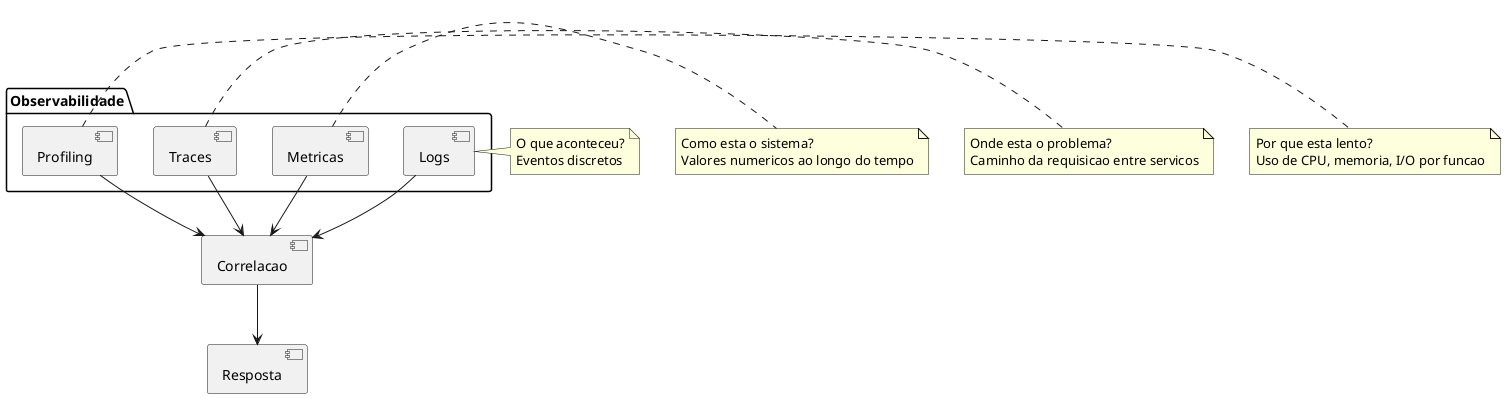

The diagram above was rendered by PlantUML. Its source (embedded in the PNG):
@startuml
package "Observabilidade" {
    [Logs] as L
    [Metricas] as M
    [Traces] as T
    [Profiling] as P
}

note right of L : O que aconteceu?\nEventos discretos
note right of M : Como esta o sistema?\nValores numericos ao longo do tempo
note right of T : Onde esta o problema?\nCaminho da requisicao entre servicos
note right of P : Por que esta lento?\nUso de CPU, memoria, I/O por funcao

L --> [Correlacao]
M --> [Correlacao]
T --> [Correlacao]
P --> [Correlacao]
[Correlacao] --> [Resposta]
@enduml